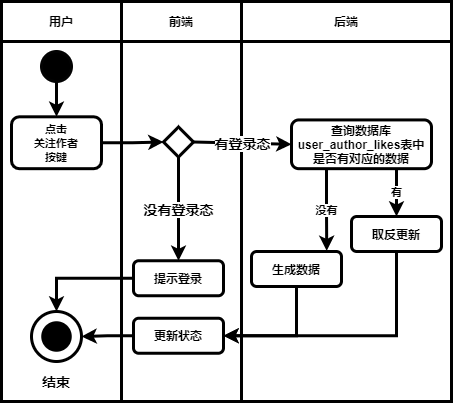

The diagram above was exported from draw.io. Its source (the exported page's mxGraphModel, read from the mxfile embedded in the PNG):
<mxGraphModel dx="1128" dy="596" grid="1" gridSize="10" guides="1" tooltips="1" connect="1" arrows="1" fold="1" page="1" pageScale="1" pageWidth="827" pageHeight="1169" math="0" shadow="0">
  <root>
    <mxCell id="0" />
    <mxCell id="1" parent="0" />
    <mxCell id="2" value="" style="rounded=0;whiteSpace=wrap;html=1;strokeWidth=3;fontStyle=1" vertex="1" parent="1">
      <mxGeometry x="280" y="80" width="210" height="360" as="geometry" />
    </mxCell>
    <mxCell id="3" value="" style="rounded=0;whiteSpace=wrap;html=1;strokeWidth=3;fontStyle=1" vertex="1" parent="1">
      <mxGeometry x="40" y="80" width="120" height="360" as="geometry" />
    </mxCell>
    <mxCell id="4" value="" style="rounded=0;whiteSpace=wrap;html=1;strokeWidth=3;fontStyle=1" vertex="1" parent="1">
      <mxGeometry x="160" y="80" width="120" height="360" as="geometry" />
    </mxCell>
    <mxCell id="5" value="用户" style="rounded=0;whiteSpace=wrap;html=1;strokeWidth=3;fontStyle=1" vertex="1" parent="1">
      <mxGeometry x="40" y="40" width="120" height="40" as="geometry" />
    </mxCell>
    <mxCell id="6" value="前端" style="rounded=0;whiteSpace=wrap;html=1;strokeWidth=3;fontStyle=1" vertex="1" parent="1">
      <mxGeometry x="160" y="40" width="120" height="40" as="geometry" />
    </mxCell>
    <mxCell id="7" value="后端" style="rounded=0;whiteSpace=wrap;html=1;strokeWidth=3;fontStyle=1" vertex="1" parent="1">
      <mxGeometry x="280" y="40" width="210" height="40" as="geometry" />
    </mxCell>
    <mxCell id="8" value="" style="edgeStyle=orthogonalEdgeStyle;rounded=0;orthogonalLoop=1;jettySize=auto;html=1;exitX=0.5;exitY=1;exitDx=0;exitDy=0;strokeWidth=3;fontStyle=1" edge="1" parent="1" source="9" target="11">
      <mxGeometry relative="1" as="geometry" />
    </mxCell>
    <mxCell id="9" value="" style="ellipse;whiteSpace=wrap;html=1;aspect=fixed;background=black;strokeColor=#030303;fillColor=#000000;strokeWidth=3;fontStyle=1" vertex="1" parent="1">
      <mxGeometry x="80" y="90" width="30" height="30" as="geometry" />
    </mxCell>
    <mxCell id="10" style="edgeStyle=orthogonalEdgeStyle;rounded=0;orthogonalLoop=1;jettySize=auto;html=1;exitX=1;exitY=0.5;exitDx=0;exitDy=0;entryX=0;entryY=0.5;entryDx=0;entryDy=0;strokeWidth=3;fontStyle=1" edge="1" parent="1" source="11" target="15">
      <mxGeometry relative="1" as="geometry" />
    </mxCell>
    <mxCell id="11" value="&lt;span style=&quot;font-size: 11px ; background-color: rgb(255 , 255 , 255)&quot;&gt;点击&lt;br&gt;关注作者&lt;br&gt;按键&lt;/span&gt;" style="rounded=1;whiteSpace=wrap;html=1;strokeWidth=3;fontStyle=1" vertex="1" parent="1">
      <mxGeometry x="50" y="155.30999999999995" width="90" height="51.87" as="geometry" />
    </mxCell>
    <mxCell id="12" value="" style="ellipse;whiteSpace=wrap;html=1;aspect=fixed;rounded=1;strokeColor=#000000;strokeWidth=3;fillColor=none;gradientColor=none;fontSize=14;fontStyle=1" vertex="1" parent="1">
      <mxGeometry x="70" y="350" width="50" height="50" as="geometry" />
    </mxCell>
    <mxCell id="13" value="" style="ellipse;whiteSpace=wrap;html=1;aspect=fixed;rounded=1;strokeWidth=3;fontSize=14;fillColor=#000000;fontStyle=1" vertex="1" parent="1">
      <mxGeometry x="81.25" y="361.25" width="27.5" height="27.5" as="geometry" />
    </mxCell>
    <mxCell id="14" value="结束" style="text;html=1;strokeColor=none;fillColor=none;align=center;verticalAlign=middle;whiteSpace=wrap;rounded=0;fontSize=14;strokeWidth=3;fontStyle=1" vertex="1" parent="1">
      <mxGeometry x="75" y="410" width="40" height="20" as="geometry" />
    </mxCell>
    <mxCell id="15" value="" style="rhombus;whiteSpace=wrap;html=1;strokeWidth=3;fontStyle=1" vertex="1" parent="1">
      <mxGeometry x="202" y="165.5" width="30" height="30" as="geometry" />
    </mxCell>
    <mxCell id="16" value="有登录态" style="endArrow=classic;html=1;exitX=1;exitY=0.5;exitDx=0;exitDy=0;entryX=0;entryY=0.5;entryDx=0;entryDy=0;fontSize=14;strokeWidth=3;fontStyle=1" edge="1" parent="1" source="15" target="22">
      <mxGeometry width="50" height="50" relative="1" as="geometry">
        <mxPoint x="610" y="340" as="sourcePoint" />
        <mxPoint x="387.5" y="165" as="targetPoint" />
      </mxGeometry>
    </mxCell>
    <mxCell id="17" value="没有登录态" style="endArrow=classic;html=1;fontSize=14;exitX=0.5;exitY=1;exitDx=0;exitDy=0;entryX=0.5;entryY=0;entryDx=0;entryDy=0;strokeWidth=3;fontStyle=1" edge="1" parent="1" source="15" target="19">
      <mxGeometry width="50" height="50" relative="1" as="geometry">
        <mxPoint x="427" y="379.25" as="sourcePoint" />
        <mxPoint x="347" y="241.75" as="targetPoint" />
        <Array as="points">
          <mxPoint x="217" y="242.25" />
        </Array>
      </mxGeometry>
    </mxCell>
    <mxCell id="18" style="edgeStyle=orthogonalEdgeStyle;rounded=0;orthogonalLoop=1;jettySize=auto;html=1;exitX=0;exitY=0.5;exitDx=0;exitDy=0;entryX=0.5;entryY=0;entryDx=0;entryDy=0;strokeWidth=3;fontStyle=1" edge="1" parent="1" source="19" target="12">
      <mxGeometry relative="1" as="geometry">
        <mxPoint x="207" y="316.75" as="sourcePoint" />
      </mxGeometry>
    </mxCell>
    <mxCell id="19" value="提示登录" style="rounded=1;whiteSpace=wrap;html=1;strokeWidth=3;fontStyle=1" vertex="1" parent="1">
      <mxGeometry x="172" y="299.25" width="90" height="35" as="geometry" />
    </mxCell>
    <mxCell id="20" value="没有" style="edgeStyle=orthogonalEdgeStyle;rounded=0;orthogonalLoop=1;jettySize=auto;html=1;exitX=0.25;exitY=1;exitDx=0;exitDy=0;entryX=0.836;entryY=-0.017;entryDx=0;entryDy=0;entryPerimeter=0;strokeWidth=3;fontStyle=1" edge="1" parent="1" source="22" target="26">
      <mxGeometry relative="1" as="geometry" />
    </mxCell>
    <mxCell id="21" value="有" style="edgeStyle=orthogonalEdgeStyle;rounded=0;orthogonalLoop=1;jettySize=auto;html=1;exitX=0.75;exitY=1;exitDx=0;exitDy=0;entryX=0.5;entryY=0;entryDx=0;entryDy=0;strokeWidth=3;fontStyle=1" edge="1" parent="1" source="22" target="24">
      <mxGeometry relative="1" as="geometry" />
    </mxCell>
    <mxCell id="22" value="查询数据库user_author_likes表中是否有对应的数据" style="rounded=1;whiteSpace=wrap;html=1;strokeWidth=3;fontStyle=1" vertex="1" parent="1">
      <mxGeometry x="330" y="158.42999999999995" width="140" height="48.75" as="geometry" />
    </mxCell>
    <mxCell id="23" style="edgeStyle=orthogonalEdgeStyle;rounded=0;orthogonalLoop=1;jettySize=auto;html=1;exitX=0.5;exitY=1;exitDx=0;exitDy=0;entryX=1;entryY=0.5;entryDx=0;entryDy=0;strokeWidth=3;fontStyle=1" edge="1" parent="1" source="24" target="28">
      <mxGeometry relative="1" as="geometry" />
    </mxCell>
    <mxCell id="24" value="取反更新" style="rounded=1;whiteSpace=wrap;html=1;strokeWidth=3;fontStyle=1" vertex="1" parent="1">
      <mxGeometry x="390" y="255" width="90" height="35" as="geometry" />
    </mxCell>
    <mxCell id="25" style="edgeStyle=orthogonalEdgeStyle;rounded=0;orthogonalLoop=1;jettySize=auto;html=1;exitX=0.5;exitY=1;exitDx=0;exitDy=0;entryX=1;entryY=0.5;entryDx=0;entryDy=0;strokeWidth=3;fontStyle=1" edge="1" parent="1" source="26" target="28">
      <mxGeometry relative="1" as="geometry" />
    </mxCell>
    <mxCell id="26" value="生成数据" style="rounded=1;whiteSpace=wrap;html=1;strokeWidth=3;fontStyle=1" vertex="1" parent="1">
      <mxGeometry x="290" y="290" width="90" height="35" as="geometry" />
    </mxCell>
    <mxCell id="27" style="edgeStyle=orthogonalEdgeStyle;rounded=0;orthogonalLoop=1;jettySize=auto;html=1;exitX=0;exitY=0.5;exitDx=0;exitDy=0;entryX=1;entryY=0.5;entryDx=0;entryDy=0;strokeWidth=3;fontStyle=1" edge="1" parent="1" source="28" target="12">
      <mxGeometry relative="1" as="geometry">
        <mxPoint x="207" y="374.25" as="sourcePoint" />
      </mxGeometry>
    </mxCell>
    <mxCell id="28" value="更新状态" style="rounded=1;whiteSpace=wrap;html=1;strokeWidth=3;fontStyle=1" vertex="1" parent="1">
      <mxGeometry x="172" y="356.75" width="90" height="35" as="geometry" />
    </mxCell>
  </root>
</mxGraphModel>